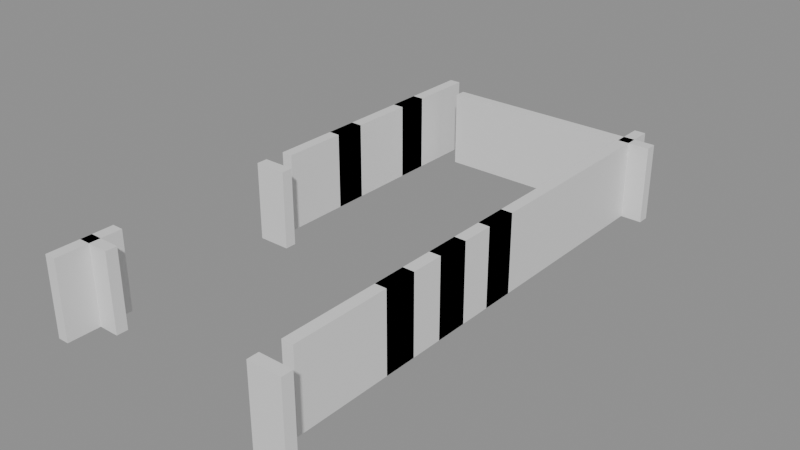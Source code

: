 # Source: building_lego.blend  (saved by Blender 5.0.119; exported with 4.5.12 LTS)
import bpy
from mathutils import Matrix  # noqa: F401  (used for matrix-valued properties, if any)

bpy.ops.wm.read_factory_settings(use_empty=True)
scene = bpy.context.scene
scene.name = 'Scene'

# ---- collections
col_01_paredes_externas = bpy.data.collections.new('01_Paredes_Externas'); scene.collection.children.link(col_01_paredes_externas)
col_02_paredes_internas = bpy.data.collections.new('02_Paredes_Internas'); scene.collection.children.link(col_02_paredes_internas)
col_03_pisos_escadas = bpy.data.collections.new('03_Pisos_Escadas'); scene.collection.children.link(col_03_pisos_escadas)

# ---- materials (node trees are filled in below, after node groups)
mat_mat_parede_externa = bpy.data.materials.new('Mat_Parede_Externa')
mat_mat_parede_interna = bpy.data.materials.new('Mat_Parede_Interna')
mat_mat_pisos = bpy.data.materials.new('Mat_Pisos')

# ---- material node trees
mat_mat_parede_externa.use_nodes = True; mat_mat_parede_externa.node_tree.nodes.clear()
_N = mat_mat_parede_externa.node_tree.nodes; _L = mat_mat_parede_externa.node_tree.links
n0 = _N.new('ShaderNodeBsdfPrincipled'); n0.name = 'BSDF - Pré-fundamentado'; n0.location = (-200, 100)
n1 = _N.new('ShaderNodeOutputMaterial'); n1.name = 'Saída de material'; n1.location = (200, 100)
_L.new(n0.outputs[0], n1.inputs[0])
n1.is_active_output = True
mat_mat_parede_interna.use_nodes = True; mat_mat_parede_interna.node_tree.nodes.clear()
_N = mat_mat_parede_interna.node_tree.nodes; _L = mat_mat_parede_interna.node_tree.links
n0 = _N.new('ShaderNodeBsdfPrincipled'); n0.name = 'BSDF - Pré-fundamentado'; n0.location = (-200, 100)
n1 = _N.new('ShaderNodeOutputMaterial'); n1.name = 'Saída de material'; n1.location = (200, 100)
_L.new(n0.outputs[0], n1.inputs[0])
n1.is_active_output = True
mat_mat_pisos.use_nodes = True; mat_mat_pisos.node_tree.nodes.clear()
_N = mat_mat_pisos.node_tree.nodes; _L = mat_mat_pisos.node_tree.links
n0 = _N.new('ShaderNodeBsdfPrincipled'); n0.name = 'BSDF - Pré-fundamentado'; n0.location = (-200, 100)
n1 = _N.new('ShaderNodeOutputMaterial'); n1.name = 'Saída de material'; n1.location = (200, 100)
_L.new(n0.outputs[0], n1.inputs[0])
n1.is_active_output = True

# ---- meshes
me_bloco_stone_post_4343_3383_z0 = bpy.data.meshes.new('Bloco_stone_post_4343_3383_z0')
me_bloco_stone_post_4343_3383_z0.from_pydata([(-0.5, -0.175, -1.2), (0.5, -0.175, -1.2), (0.5, 0.175, -1.2), (-0.5, 0.175, -1.2), (-0.5, -0.175, 1.2), (0.5, -0.175, 1.2), (0.5, 0.175, 1.2), (-0.5, 0.175, 1.2)], [], [(0, 1, 2, 3), (4, 7, 6, 5), (0, 4, 5, 1), (2, 6, 7, 3), (0, 3, 7, 4), (1, 5, 6, 2)])
me_bloco_stone_post_4343_3383_z0.materials.append(mat_mat_parede_externa)
me_bloco_stone_post_4343_3383_z0.update()
me_bloco_stone_wall_4337_3398_z0 = bpy.data.meshes.new('Bloco_stone_wall_4337_3398_z0')
me_bloco_stone_wall_4337_3398_z0.from_pydata([(-0.5, -0.175, -1.2), (0.5, -0.175, -1.2), (0.5, 0.175, -1.2), (-0.5, 0.175, -1.2), (-0.5, -0.175, 1.2), (0.5, -0.175, 1.2), (0.5, 0.175, 1.2), (-0.5, 0.175, 1.2)], [], [(0, 1, 2, 3), (4, 7, 6, 5), (0, 4, 5, 1), (2, 6, 7, 3), (0, 3, 7, 4), (1, 5, 6, 2)])
me_bloco_stone_wall_4337_3398_z0.materials.append(mat_mat_parede_externa)
me_bloco_stone_wall_4337_3398_z0.update()
me_bloco_stone_wall_4338_3398_z0 = bpy.data.meshes.new('Bloco_stone_wall_4338_3398_z0')
me_bloco_stone_wall_4338_3398_z0.from_pydata([(-0.5, -0.175, -1.2), (0.5, -0.175, -1.2), (0.5, 0.175, -1.2), (-0.5, 0.175, -1.2), (-0.5, -0.175, 1.2), (0.5, -0.175, 1.2), (0.5, 0.175, 1.2), (-0.5, 0.175, 1.2)], [], [(0, 1, 2, 3), (4, 7, 6, 5), (0, 4, 5, 1), (2, 6, 7, 3), (0, 3, 7, 4), (1, 5, 6, 2)])
me_bloco_stone_wall_4338_3398_z0.materials.append(mat_mat_parede_externa)
me_bloco_stone_wall_4338_3398_z0.update()
me_bloco_stone_wall_4339_3398_z0 = bpy.data.meshes.new('Bloco_stone_wall_4339_3398_z0')
me_bloco_stone_wall_4339_3398_z0.from_pydata([(-0.5, -0.175, -1.2), (0.5, -0.175, -1.2), (0.5, 0.175, -1.2), (-0.5, 0.175, -1.2), (-0.5, -0.175, 1.2), (0.5, -0.175, 1.2), (0.5, 0.175, 1.2), (-0.5, 0.175, 1.2)], [], [(0, 1, 2, 3), (4, 7, 6, 5), (0, 4, 5, 1), (2, 6, 7, 3), (0, 3, 7, 4), (1, 5, 6, 2)])
me_bloco_stone_wall_4339_3398_z0.materials.append(mat_mat_parede_externa)
me_bloco_stone_wall_4339_3398_z0.update()
me_bloco_stone_wall_4340_3398_z0 = bpy.data.meshes.new('Bloco_stone_wall_4340_3398_z0')
me_bloco_stone_wall_4340_3398_z0.from_pydata([(-0.5, -0.175, -1.2), (0.5, -0.175, -1.2), (0.5, 0.175, -1.2), (-0.5, 0.175, -1.2), (-0.5, -0.175, 1.2), (0.5, -0.175, 1.2), (0.5, 0.175, 1.2), (-0.5, 0.175, 1.2)], [], [(0, 1, 2, 3), (4, 7, 6, 5), (0, 4, 5, 1), (2, 6, 7, 3), (0, 3, 7, 4), (1, 5, 6, 2)])
me_bloco_stone_wall_4340_3398_z0.materials.append(mat_mat_parede_externa)
me_bloco_stone_wall_4340_3398_z0.update()
me_bloco_stone_wall_4341_3398_z0 = bpy.data.meshes.new('Bloco_stone_wall_4341_3398_z0')
me_bloco_stone_wall_4341_3398_z0.from_pydata([(-0.5, -0.175, -1.2), (0.5, -0.175, -1.2), (0.5, 0.175, -1.2), (-0.5, 0.175, -1.2), (-0.5, -0.175, 1.2), (0.5, -0.175, 1.2), (0.5, 0.175, 1.2), (-0.5, 0.175, 1.2)], [], [(0, 1, 2, 3), (4, 7, 6, 5), (0, 4, 5, 1), (2, 6, 7, 3), (0, 3, 7, 4), (1, 5, 6, 2)])
me_bloco_stone_wall_4341_3398_z0.materials.append(mat_mat_parede_externa)
me_bloco_stone_wall_4341_3398_z0.update()
me_bloco_stone_wall_4342_3398_z0 = bpy.data.meshes.new('Bloco_stone_wall_4342_3398_z0')
me_bloco_stone_wall_4342_3398_z0.from_pydata([(-0.5, -0.175, -1.2), (0.5, -0.175, -1.2), (0.5, 0.175, -1.2), (-0.5, 0.175, -1.2), (-0.5, -0.175, 1.2), (0.5, -0.175, 1.2), (0.5, 0.175, 1.2), (-0.5, 0.175, 1.2)], [], [(0, 1, 2, 3), (4, 7, 6, 5), (0, 4, 5, 1), (2, 6, 7, 3), (0, 3, 7, 4), (1, 5, 6, 2)])
me_bloco_stone_wall_4342_3398_z0.materials.append(mat_mat_parede_externa)
me_bloco_stone_wall_4342_3398_z0.update()
me_bloco_stone_wall_4343_3398_z0 = bpy.data.meshes.new('Bloco_stone_wall_4343_3398_z0')
me_bloco_stone_wall_4343_3398_z0.from_pydata([(-0.5, -0.175, -1.2), (0.5, -0.175, -1.2), (0.5, 0.175, -1.2), (-0.5, 0.175, -1.2), (-0.5, -0.175, 1.2), (0.5, -0.175, 1.2), (0.5, 0.175, 1.2), (-0.5, 0.175, 1.2)], [], [(0, 1, 2, 3), (4, 7, 6, 5), (0, 4, 5, 1), (2, 6, 7, 3), (0, 3, 7, 4), (1, 5, 6, 2)])
me_bloco_stone_wall_4343_3398_z0.materials.append(mat_mat_parede_externa)
me_bloco_stone_wall_4343_3398_z0.update()
me_bloco_stone_wall_4336_3383_z0 = bpy.data.meshes.new('Bloco_stone_wall_4336_3383_z0')
me_bloco_stone_wall_4336_3383_z0.from_pydata([(-0.175, -0.5, -1.2), (0.175, -0.5, -1.2), (0.175, 0.5, -1.2), (-0.175, 0.5, -1.2), (-0.175, -0.5, 1.2), (0.175, -0.5, 1.2), (0.175, 0.5, 1.2), (-0.175, 0.5, 1.2)], [], [(0, 1, 2, 3), (4, 7, 6, 5), (0, 4, 5, 1), (2, 6, 7, 3), (0, 3, 7, 4), (1, 5, 6, 2)])
me_bloco_stone_wall_4336_3383_z0.materials.append(mat_mat_parede_externa)
me_bloco_stone_wall_4336_3383_z0.update()
me_bloco_stone_wall_4336_3384_z0_001 = bpy.data.meshes.new('Bloco_stone_wall_4336_3384_z0.001')
me_bloco_stone_wall_4336_3384_z0_001.from_pydata([(-0.175, -0.5, -1.2), (0.175, -0.5, -1.2), (0.175, 0.5, -1.2), (-0.175, 0.5, -1.2), (-0.175, -0.5, 1.2), (0.175, -0.5, 1.2), (0.175, 0.5, 1.2), (-0.175, 0.5, 1.2)], [], [(0, 1, 2, 3), (4, 7, 6, 5), (0, 4, 5, 1), (2, 6, 7, 3), (0, 3, 7, 4), (1, 5, 6, 2)])
me_bloco_stone_wall_4336_3384_z0_001.materials.append(mat_mat_parede_externa)
me_bloco_stone_wall_4336_3384_z0_001.update()
me_bloco_stone_wall_4336_3391_z0 = bpy.data.meshes.new('Bloco_stone_wall_4336_3391_z0')
me_bloco_stone_wall_4336_3391_z0.from_pydata([(-0.175, -0.5, -1.2), (0.175, -0.5, -1.2), (0.175, 0.5, -1.2), (-0.175, 0.5, -1.2), (-0.175, -0.5, 1.2), (0.175, -0.5, 1.2), (0.175, 0.5, 1.2), (-0.175, 0.5, 1.2)], [], [(0, 1, 2, 3), (4, 7, 6, 5), (0, 4, 5, 1), (2, 6, 7, 3), (0, 3, 7, 4), (1, 5, 6, 2)])
me_bloco_stone_wall_4336_3391_z0.materials.append(mat_mat_parede_externa)
me_bloco_stone_wall_4336_3391_z0.update()
me_bloco_stone_wall_4336_3392_z0 = bpy.data.meshes.new('Bloco_stone_wall_4336_3392_z0')
me_bloco_stone_wall_4336_3392_z0.from_pydata([(-0.175, -0.5, -1.2), (0.175, -0.5, -1.2), (0.175, 0.5, -1.2), (-0.175, 0.5, -1.2), (-0.175, -0.5, 1.2), (0.175, -0.5, 1.2), (0.175, 0.5, 1.2), (-0.175, 0.5, 1.2)], [], [(0, 1, 2, 3), (4, 7, 6, 5), (0, 4, 5, 1), (2, 6, 7, 3), (0, 3, 7, 4), (1, 5, 6, 2)])
me_bloco_stone_wall_4336_3392_z0.materials.append(mat_mat_parede_externa)
me_bloco_stone_wall_4336_3392_z0.update()
me_bloco_stone_wall_4336_3393_z0 = bpy.data.meshes.new('Bloco_stone_wall_4336_3393_z0')
me_bloco_stone_wall_4336_3393_z0.from_pydata([(-0.175, -0.5, -1.2), (0.175, -0.5, -1.2), (0.175, 0.5, -1.2), (-0.175, 0.5, -1.2), (-0.175, -0.5, 1.2), (0.175, -0.5, 1.2), (0.175, 0.5, 1.2), (-0.175, 0.5, 1.2)], [], [(0, 1, 2, 3), (4, 7, 6, 5), (0, 4, 5, 1), (2, 6, 7, 3), (0, 3, 7, 4), (1, 5, 6, 2)])
me_bloco_stone_wall_4336_3393_z0.materials.append(mat_mat_parede_externa)
me_bloco_stone_wall_4336_3393_z0.update()
me_bloco_stone_arch_4336_3393_z0 = bpy.data.meshes.new('Bloco_stone_arch_4336_3393_z0')
me_bloco_stone_arch_4336_3393_z0.from_pydata([(-0.175, -0.5, -1.2), (0.175, -0.5, -1.2), (0.175, 0.5, -1.2), (-0.175, 0.5, -1.2), (-0.175, -0.5, 1.2), (0.175, -0.5, 1.2), (0.175, 0.5, 1.2), (-0.175, 0.5, 1.2)], [], [(0, 1, 2, 3), (4, 7, 6, 5), (0, 4, 5, 1), (2, 6, 7, 3), (0, 3, 7, 4), (1, 5, 6, 2)])
me_bloco_stone_arch_4336_3393_z0.materials.append(mat_mat_parede_externa)
me_bloco_stone_arch_4336_3393_z0.update()
me_bloco_stone_wall_4336_3394_z0 = bpy.data.meshes.new('Bloco_stone_wall_4336_3394_z0')
me_bloco_stone_wall_4336_3394_z0.from_pydata([(-0.175, -0.5, -1.2), (0.175, -0.5, -1.2), (0.175, 0.5, -1.2), (-0.175, 0.5, -1.2), (-0.175, -0.5, 1.2), (0.175, -0.5, 1.2), (0.175, 0.5, 1.2), (-0.175, 0.5, 1.2)], [], [(0, 1, 2, 3), (4, 7, 6, 5), (0, 4, 5, 1), (2, 6, 7, 3), (0, 3, 7, 4), (1, 5, 6, 2)])
me_bloco_stone_wall_4336_3394_z0.materials.append(mat_mat_parede_externa)
me_bloco_stone_wall_4336_3394_z0.update()
me_bloco_stone_wall_4336_3395_z0 = bpy.data.meshes.new('Bloco_stone_wall_4336_3395_z0')
me_bloco_stone_wall_4336_3395_z0.from_pydata([(-0.175, -0.5, -1.2), (0.175, -0.5, -1.2), (0.175, 0.5, -1.2), (-0.175, 0.5, -1.2), (-0.175, -0.5, 1.2), (0.175, -0.5, 1.2), (0.175, 0.5, 1.2), (-0.175, 0.5, 1.2)], [], [(0, 1, 2, 3), (4, 7, 6, 5), (0, 4, 5, 1), (2, 6, 7, 3), (0, 3, 7, 4), (1, 5, 6, 2)])
me_bloco_stone_wall_4336_3395_z0.materials.append(mat_mat_parede_externa)
me_bloco_stone_wall_4336_3395_z0.update()
me_bloco_stone_wall_4336_3396_z0 = bpy.data.meshes.new('Bloco_stone_wall_4336_3396_z0')
me_bloco_stone_wall_4336_3396_z0.from_pydata([(-0.175, -0.5, -1.2), (0.175, -0.5, -1.2), (0.175, 0.5, -1.2), (-0.175, 0.5, -1.2), (-0.175, -0.5, 1.2), (0.175, -0.5, 1.2), (0.175, 0.5, 1.2), (-0.175, 0.5, 1.2)], [], [(0, 1, 2, 3), (4, 7, 6, 5), (0, 4, 5, 1), (2, 6, 7, 3), (0, 3, 7, 4), (1, 5, 6, 2)])
me_bloco_stone_wall_4336_3396_z0.materials.append(mat_mat_parede_externa)
me_bloco_stone_wall_4336_3396_z0.update()
me_bloco_stone_arch_4336_3396_z0 = bpy.data.meshes.new('Bloco_stone_arch_4336_3396_z0')
me_bloco_stone_arch_4336_3396_z0.from_pydata([(-0.175, -0.5, -1.2), (0.175, -0.5, -1.2), (0.175, 0.5, -1.2), (-0.175, 0.5, -1.2), (-0.175, -0.5, 1.2), (0.175, -0.5, 1.2), (0.175, 0.5, 1.2), (-0.175, 0.5, 1.2)], [], [(0, 1, 2, 3), (4, 7, 6, 5), (0, 4, 5, 1), (2, 6, 7, 3), (0, 3, 7, 4), (1, 5, 6, 2)])
me_bloco_stone_arch_4336_3396_z0.materials.append(mat_mat_parede_externa)
me_bloco_stone_arch_4336_3396_z0.update()
me_bloco_stone_wall_4336_3397_z0 = bpy.data.meshes.new('Bloco_stone_wall_4336_3397_z0')
me_bloco_stone_wall_4336_3397_z0.from_pydata([(-0.175, -0.5, -1.2), (0.175, -0.5, -1.2), (0.175, 0.5, -1.2), (-0.175, 0.5, -1.2), (-0.175, -0.5, 1.2), (0.175, -0.5, 1.2), (0.175, 0.5, 1.2), (-0.175, 0.5, 1.2)], [], [(0, 1, 2, 3), (4, 7, 6, 5), (0, 4, 5, 1), (2, 6, 7, 3), (0, 3, 7, 4), (1, 5, 6, 2)])
me_bloco_stone_wall_4336_3397_z0.materials.append(mat_mat_parede_externa)
me_bloco_stone_wall_4336_3397_z0.update()
me_bloco_stone_wall_4336_3398_z0 = bpy.data.meshes.new('Bloco_stone_wall_4336_3398_z0')
me_bloco_stone_wall_4336_3398_z0.from_pydata([(-0.175, -0.5, -1.2), (0.175, -0.5, -1.2), (0.175, 0.5, -1.2), (-0.175, 0.5, -1.2), (-0.175, -0.5, 1.2), (0.175, -0.5, 1.2), (0.175, 0.5, 1.2), (-0.175, 0.5, 1.2)], [], [(0, 1, 2, 3), (4, 7, 6, 5), (0, 4, 5, 1), (2, 6, 7, 3), (0, 3, 7, 4), (1, 5, 6, 2)])
me_bloco_stone_wall_4336_3398_z0.materials.append(mat_mat_parede_externa)
me_bloco_stone_wall_4336_3398_z0.update()
me_bloco_stone_wall_4343_3384_z0 = bpy.data.meshes.new('Bloco_stone_wall_4343_3384_z0')
me_bloco_stone_wall_4343_3384_z0.from_pydata([(-0.175, -0.5, -1.2), (0.175, -0.5, -1.2), (0.175, 0.5, -1.2), (-0.175, 0.5, -1.2), (-0.175, -0.5, 1.2), (0.175, -0.5, 1.2), (0.175, 0.5, 1.2), (-0.175, 0.5, 1.2)], [], [(0, 1, 2, 3), (4, 7, 6, 5), (0, 4, 5, 1), (2, 6, 7, 3), (0, 3, 7, 4), (1, 5, 6, 2)])
me_bloco_stone_wall_4343_3384_z0.materials.append(mat_mat_parede_externa)
me_bloco_stone_wall_4343_3384_z0.update()
me_bloco_stone_wall_4343_3385_z0 = bpy.data.meshes.new('Bloco_stone_wall_4343_3385_z0')
me_bloco_stone_wall_4343_3385_z0.from_pydata([(-0.175, -0.5, -1.2), (0.175, -0.5, -1.2), (0.175, 0.5, -1.2), (-0.175, 0.5, -1.2), (-0.175, -0.5, 1.2), (0.175, -0.5, 1.2), (0.175, 0.5, 1.2), (-0.175, 0.5, 1.2)], [], [(0, 1, 2, 3), (4, 7, 6, 5), (0, 4, 5, 1), (2, 6, 7, 3), (0, 3, 7, 4), (1, 5, 6, 2)])
me_bloco_stone_wall_4343_3385_z0.materials.append(mat_mat_parede_externa)
me_bloco_stone_wall_4343_3385_z0.update()
me_bloco_stone_wall_4343_3386_z0 = bpy.data.meshes.new('Bloco_stone_wall_4343_3386_z0')
me_bloco_stone_wall_4343_3386_z0.from_pydata([(-0.175, -0.5, -1.2), (0.175, -0.5, -1.2), (0.175, 0.5, -1.2), (-0.175, 0.5, -1.2), (-0.175, -0.5, 1.2), (0.175, -0.5, 1.2), (0.175, 0.5, 1.2), (-0.175, 0.5, 1.2)], [], [(0, 1, 2, 3), (4, 7, 6, 5), (0, 4, 5, 1), (2, 6, 7, 3), (0, 3, 7, 4), (1, 5, 6, 2)])
me_bloco_stone_wall_4343_3386_z0.materials.append(mat_mat_parede_externa)
me_bloco_stone_wall_4343_3386_z0.update()
me_bloco_stone_wall_4343_3387_z0 = bpy.data.meshes.new('Bloco_stone_wall_4343_3387_z0')
me_bloco_stone_wall_4343_3387_z0.from_pydata([(-0.175, -0.5, -1.2), (0.175, -0.5, -1.2), (0.175, 0.5, -1.2), (-0.175, 0.5, -1.2), (-0.175, -0.5, 1.2), (0.175, -0.5, 1.2), (0.175, 0.5, 1.2), (-0.175, 0.5, 1.2)], [], [(0, 1, 2, 3), (4, 7, 6, 5), (0, 4, 5, 1), (2, 6, 7, 3), (0, 3, 7, 4), (1, 5, 6, 2)])
me_bloco_stone_wall_4343_3387_z0.materials.append(mat_mat_parede_externa)
me_bloco_stone_wall_4343_3387_z0.update()
me_bloco_stone_post_4343_3387_z0 = bpy.data.meshes.new('Bloco_stone_post_4343_3387_z0')
me_bloco_stone_post_4343_3387_z0.from_pydata([(-0.175, -0.5, -1.2), (0.175, -0.5, -1.2), (0.175, 0.5, -1.2), (-0.175, 0.5, -1.2), (-0.175, -0.5, 1.2), (0.175, -0.5, 1.2), (0.175, 0.5, 1.2), (-0.175, 0.5, 1.2)], [], [(0, 1, 2, 3), (4, 7, 6, 5), (0, 4, 5, 1), (2, 6, 7, 3), (0, 3, 7, 4), (1, 5, 6, 2)])
me_bloco_stone_post_4343_3387_z0.materials.append(mat_mat_parede_externa)
me_bloco_stone_post_4343_3387_z0.update()
me_bloco_stone_wall_4343_3388_z0 = bpy.data.meshes.new('Bloco_stone_wall_4343_3388_z0')
me_bloco_stone_wall_4343_3388_z0.from_pydata([(-0.175, -0.5, -1.2), (0.175, -0.5, -1.2), (0.175, 0.5, -1.2), (-0.175, 0.5, -1.2), (-0.175, -0.5, 1.2), (0.175, -0.5, 1.2), (0.175, 0.5, 1.2), (-0.175, 0.5, 1.2)], [], [(0, 1, 2, 3), (4, 7, 6, 5), (0, 4, 5, 1), (2, 6, 7, 3), (0, 3, 7, 4), (1, 5, 6, 2)])
me_bloco_stone_wall_4343_3388_z0.materials.append(mat_mat_parede_externa)
me_bloco_stone_wall_4343_3388_z0.update()
me_bloco_stone_wall_4343_3389_z0 = bpy.data.meshes.new('Bloco_stone_wall_4343_3389_z0')
me_bloco_stone_wall_4343_3389_z0.from_pydata([(-0.175, -0.5, -1.2), (0.175, -0.5, -1.2), (0.175, 0.5, -1.2), (-0.175, 0.5, -1.2), (-0.175, -0.5, 1.2), (0.175, -0.5, 1.2), (0.175, 0.5, 1.2), (-0.175, 0.5, 1.2)], [], [(0, 1, 2, 3), (4, 7, 6, 5), (0, 4, 5, 1), (2, 6, 7, 3), (0, 3, 7, 4), (1, 5, 6, 2)])
me_bloco_stone_wall_4343_3389_z0.materials.append(mat_mat_parede_externa)
me_bloco_stone_wall_4343_3389_z0.update()
me_bloco_stone_post_4343_3389_z0 = bpy.data.meshes.new('Bloco_stone_post_4343_3389_z0')
me_bloco_stone_post_4343_3389_z0.from_pydata([(-0.175, -0.5, -1.2), (0.175, -0.5, -1.2), (0.175, 0.5, -1.2), (-0.175, 0.5, -1.2), (-0.175, -0.5, 1.2), (0.175, -0.5, 1.2), (0.175, 0.5, 1.2), (-0.175, 0.5, 1.2)], [], [(0, 1, 2, 3), (4, 7, 6, 5), (0, 4, 5, 1), (2, 6, 7, 3), (0, 3, 7, 4), (1, 5, 6, 2)])
me_bloco_stone_post_4343_3389_z0.materials.append(mat_mat_parede_externa)
me_bloco_stone_post_4343_3389_z0.update()
me_bloco_stone_wall_4343_3390_z0 = bpy.data.meshes.new('Bloco_stone_wall_4343_3390_z0')
me_bloco_stone_wall_4343_3390_z0.from_pydata([(-0.175, -0.5, -1.2), (0.175, -0.5, -1.2), (0.175, 0.5, -1.2), (-0.175, 0.5, -1.2), (-0.175, -0.5, 1.2), (0.175, -0.5, 1.2), (0.175, 0.5, 1.2), (-0.175, 0.5, 1.2)], [], [(0, 1, 2, 3), (4, 7, 6, 5), (0, 4, 5, 1), (2, 6, 7, 3), (0, 3, 7, 4), (1, 5, 6, 2)])
me_bloco_stone_wall_4343_3390_z0.materials.append(mat_mat_parede_externa)
me_bloco_stone_wall_4343_3390_z0.update()
me_bloco_stone_wall_4343_3391_z0 = bpy.data.meshes.new('Bloco_stone_wall_4343_3391_z0')
me_bloco_stone_wall_4343_3391_z0.from_pydata([(-0.175, -0.5, -1.2), (0.175, -0.5, -1.2), (0.175, 0.5, -1.2), (-0.175, 0.5, -1.2), (-0.175, -0.5, 1.2), (0.175, -0.5, 1.2), (0.175, 0.5, 1.2), (-0.175, 0.5, 1.2)], [], [(0, 1, 2, 3), (4, 7, 6, 5), (0, 4, 5, 1), (2, 6, 7, 3), (0, 3, 7, 4), (1, 5, 6, 2)])
me_bloco_stone_wall_4343_3391_z0.materials.append(mat_mat_parede_externa)
me_bloco_stone_wall_4343_3391_z0.update()
me_bloco_stone_post_4343_3391_z0 = bpy.data.meshes.new('Bloco_stone_post_4343_3391_z0')
me_bloco_stone_post_4343_3391_z0.from_pydata([(-0.175, -0.5, -1.2), (0.175, -0.5, -1.2), (0.175, 0.5, -1.2), (-0.175, 0.5, -1.2), (-0.175, -0.5, 1.2), (0.175, -0.5, 1.2), (0.175, 0.5, 1.2), (-0.175, 0.5, 1.2)], [], [(0, 1, 2, 3), (4, 7, 6, 5), (0, 4, 5, 1), (2, 6, 7, 3), (0, 3, 7, 4), (1, 5, 6, 2)])
me_bloco_stone_post_4343_3391_z0.materials.append(mat_mat_parede_externa)
me_bloco_stone_post_4343_3391_z0.update()
me_bloco_stone_wall_4343_3392_z0 = bpy.data.meshes.new('Bloco_stone_wall_4343_3392_z0')
me_bloco_stone_wall_4343_3392_z0.from_pydata([(-0.175, -0.5, -1.2), (0.175, -0.5, -1.2), (0.175, 0.5, -1.2), (-0.175, 0.5, -1.2), (-0.175, -0.5, 1.2), (0.175, -0.5, 1.2), (0.175, 0.5, 1.2), (-0.175, 0.5, 1.2)], [], [(0, 1, 2, 3), (4, 7, 6, 5), (0, 4, 5, 1), (2, 6, 7, 3), (0, 3, 7, 4), (1, 5, 6, 2)])
me_bloco_stone_wall_4343_3392_z0.materials.append(mat_mat_parede_externa)
me_bloco_stone_wall_4343_3392_z0.update()
me_bloco_stone_wall_4343_3393_z0 = bpy.data.meshes.new('Bloco_stone_wall_4343_3393_z0')
me_bloco_stone_wall_4343_3393_z0.from_pydata([(-0.175, -0.5, -1.2), (0.175, -0.5, -1.2), (0.175, 0.5, -1.2), (-0.175, 0.5, -1.2), (-0.175, -0.5, 1.2), (0.175, -0.5, 1.2), (0.175, 0.5, 1.2), (-0.175, 0.5, 1.2)], [], [(0, 1, 2, 3), (4, 7, 6, 5), (0, 4, 5, 1), (2, 6, 7, 3), (0, 3, 7, 4), (1, 5, 6, 2)])
me_bloco_stone_wall_4343_3393_z0.materials.append(mat_mat_parede_externa)
me_bloco_stone_wall_4343_3393_z0.update()
me_bloco_stone_wall_4343_3394_z0 = bpy.data.meshes.new('Bloco_stone_wall_4343_3394_z0')
me_bloco_stone_wall_4343_3394_z0.from_pydata([(-0.175, -0.5, -1.2), (0.175, -0.5, -1.2), (0.175, 0.5, -1.2), (-0.175, 0.5, -1.2), (-0.175, -0.5, 1.2), (0.175, -0.5, 1.2), (0.175, 0.5, 1.2), (-0.175, 0.5, 1.2)], [], [(0, 1, 2, 3), (4, 7, 6, 5), (0, 4, 5, 1), (2, 6, 7, 3), (0, 3, 7, 4), (1, 5, 6, 2)])
me_bloco_stone_wall_4343_3394_z0.materials.append(mat_mat_parede_externa)
me_bloco_stone_wall_4343_3394_z0.update()
me_bloco_stone_wall_4343_3395_z0 = bpy.data.meshes.new('Bloco_stone_wall_4343_3395_z0')
me_bloco_stone_wall_4343_3395_z0.from_pydata([(-0.175, -0.5, -1.2), (0.175, -0.5, -1.2), (0.175, 0.5, -1.2), (-0.175, 0.5, -1.2), (-0.175, -0.5, 1.2), (0.175, -0.5, 1.2), (0.175, 0.5, 1.2), (-0.175, 0.5, 1.2)], [], [(0, 1, 2, 3), (4, 7, 6, 5), (0, 4, 5, 1), (2, 6, 7, 3), (0, 3, 7, 4), (1, 5, 6, 2)])
me_bloco_stone_wall_4343_3395_z0.materials.append(mat_mat_parede_externa)
me_bloco_stone_wall_4343_3395_z0.update()
me_bloco_stone_wall_4343_3396_z0 = bpy.data.meshes.new('Bloco_stone_wall_4343_3396_z0')
me_bloco_stone_wall_4343_3396_z0.from_pydata([(-0.175, -0.5, -1.2), (0.175, -0.5, -1.2), (0.175, 0.5, -1.2), (-0.175, 0.5, -1.2), (-0.175, -0.5, 1.2), (0.175, -0.5, 1.2), (0.175, 0.5, 1.2), (-0.175, 0.5, 1.2)], [], [(0, 1, 2, 3), (4, 7, 6, 5), (0, 4, 5, 1), (2, 6, 7, 3), (0, 3, 7, 4), (1, 5, 6, 2)])
me_bloco_stone_wall_4343_3396_z0.materials.append(mat_mat_parede_externa)
me_bloco_stone_wall_4343_3396_z0.update()
me_bloco_stone_wall_4343_3397_z0 = bpy.data.meshes.new('Bloco_stone_wall_4343_3397_z0')
me_bloco_stone_wall_4343_3397_z0.from_pydata([(-0.175, -0.5, -1.2), (0.175, -0.5, -1.2), (0.175, 0.5, -1.2), (-0.175, 0.5, -1.2), (-0.175, -0.5, 1.2), (0.175, -0.5, 1.2), (0.175, 0.5, 1.2), (-0.175, 0.5, 1.2)], [], [(0, 1, 2, 3), (4, 7, 6, 5), (0, 4, 5, 1), (2, 6, 7, 3), (0, 3, 7, 4), (1, 5, 6, 2)])
me_bloco_stone_wall_4343_3397_z0.materials.append(mat_mat_parede_externa)
me_bloco_stone_wall_4343_3397_z0.update()
me_bloco_stone_wall_4343_3398_z0_001 = bpy.data.meshes.new('Bloco_stone_wall_4343_3398_z0.001')
me_bloco_stone_wall_4343_3398_z0_001.from_pydata([(-0.175, -0.5, -1.2), (0.175, -0.5, -1.2), (0.175, 0.5, -1.2), (-0.175, 0.5, -1.2), (-0.175, -0.5, 1.2), (0.175, -0.5, 1.2), (0.175, 0.5, 1.2), (-0.175, 0.5, 1.2)], [], [(0, 1, 2, 3), (4, 7, 6, 5), (0, 4, 5, 1), (2, 6, 7, 3), (0, 3, 7, 4), (1, 5, 6, 2)])
me_bloco_stone_wall_4343_3398_z0_001.materials.append(mat_mat_parede_externa)
me_bloco_stone_wall_4343_3398_z0_001.update()
me_bloco_stone_wall_4336_3384_z0 = bpy.data.meshes.new('Bloco_stone_wall_4336_3384_z0')
me_bloco_stone_wall_4336_3384_z0.from_pydata([(-0.5, -0.175, -1.2), (0.5, -0.175, -1.2), (0.5, 0.175, -1.2), (-0.5, 0.175, -1.2), (-0.5, -0.175, 1.2), (0.5, -0.175, 1.2), (0.5, 0.175, 1.2), (-0.5, 0.175, 1.2)], [], [(0, 1, 2, 3), (4, 7, 6, 5), (0, 4, 5, 1), (2, 6, 7, 3), (0, 3, 7, 4), (1, 5, 6, 2)])
me_bloco_stone_wall_4336_3384_z0.materials.append(mat_mat_parede_interna)
me_bloco_stone_wall_4336_3384_z0.update()
me_bloco_stone_wall_4336_3390_z0 = bpy.data.meshes.new('Bloco_stone_wall_4336_3390_z0')
me_bloco_stone_wall_4336_3390_z0.from_pydata([(-0.5, -0.175, -1.2), (0.5, -0.175, -1.2), (0.5, 0.175, -1.2), (-0.5, 0.175, -1.2), (-0.5, -0.175, 1.2), (0.5, -0.175, 1.2), (0.5, 0.175, 1.2), (-0.5, 0.175, 1.2)], [], [(0, 1, 2, 3), (4, 7, 6, 5), (0, 4, 5, 1), (2, 6, 7, 3), (0, 3, 7, 4), (1, 5, 6, 2)])
me_bloco_stone_wall_4336_3390_z0.materials.append(mat_mat_parede_interna)
me_bloco_stone_wall_4336_3390_z0.update()
me_piso_stone_4337_3399_z0 = bpy.data.meshes.new('Piso_stone_4337_3399_z0')
me_piso_stone_4337_3399_z0.from_pydata([(-0.5, -0.5, -0.05), (0.5, -0.5, -0.05), (0.5, 0.5, -0.05), (-0.5, 0.5, -0.05), (-0.5, -0.5, 0.05), (0.5, -0.5, 0.05), (0.5, 0.5, 0.05), (-0.5, 0.5, 0.05)], [], [(0, 1, 2, 3), (4, 7, 6, 5), (0, 4, 5, 1), (2, 6, 7, 3), (0, 3, 7, 4), (1, 5, 6, 2)])
me_piso_stone_4337_3399_z0.materials.append(mat_mat_pisos)
me_piso_stone_4337_3399_z0.update()

# ---- objects
ob_parede_externa_norte_y3383_x4343_4343 = bpy.data.objects.new('Parede_Externa_Norte_Y3383_X4343_4343', None)
ob_bloco_stone_post_4343_3383_z0 = bpy.data.objects.new('Bloco_stone_post_4343_3383_z0', me_bloco_stone_post_4343_3383_z0)
ob_parede_externa_sul_y3398_x4337_4343 = bpy.data.objects.new('Parede_Externa_Sul_Y3398_X4337_4343', None)
ob_bloco_stone_wall_4337_3398_z0 = bpy.data.objects.new('Bloco_stone_wall_4337_3398_z0', me_bloco_stone_wall_4337_3398_z0)
ob_bloco_stone_wall_4338_3398_z0 = bpy.data.objects.new('Bloco_stone_wall_4338_3398_z0', me_bloco_stone_wall_4338_3398_z0)
ob_bloco_stone_wall_4339_3398_z0 = bpy.data.objects.new('Bloco_stone_wall_4339_3398_z0', me_bloco_stone_wall_4339_3398_z0)
ob_bloco_stone_wall_4340_3398_z0 = bpy.data.objects.new('Bloco_stone_wall_4340_3398_z0', me_bloco_stone_wall_4340_3398_z0)
ob_bloco_stone_wall_4341_3398_z0 = bpy.data.objects.new('Bloco_stone_wall_4341_3398_z0', me_bloco_stone_wall_4341_3398_z0)
ob_bloco_stone_wall_4342_3398_z0 = bpy.data.objects.new('Bloco_stone_wall_4342_3398_z0', me_bloco_stone_wall_4342_3398_z0)
ob_bloco_stone_wall_4343_3398_z0 = bpy.data.objects.new('Bloco_stone_wall_4343_3398_z0', me_bloco_stone_wall_4343_3398_z0)
ob_parede_externa_oeste_x4336_y3383_3384 = bpy.data.objects.new('Parede_Externa_Oeste_X4336_Y3383_3384', None)
ob_bloco_stone_wall_4336_3383_z0 = bpy.data.objects.new('Bloco_stone_wall_4336_3383_z0', me_bloco_stone_wall_4336_3383_z0)
ob_bloco_stone_wall_4336_3384_z0_001 = bpy.data.objects.new('Bloco_stone_wall_4336_3384_z0.001', me_bloco_stone_wall_4336_3384_z0_001)
ob_parede_externa_oeste_x4336_y3391_3398 = bpy.data.objects.new('Parede_Externa_Oeste_X4336_Y3391_3398', None)
ob_bloco_stone_wall_4336_3391_z0 = bpy.data.objects.new('Bloco_stone_wall_4336_3391_z0', me_bloco_stone_wall_4336_3391_z0)
ob_bloco_stone_wall_4336_3392_z0 = bpy.data.objects.new('Bloco_stone_wall_4336_3392_z0', me_bloco_stone_wall_4336_3392_z0)
ob_bloco_stone_wall_4336_3393_z0 = bpy.data.objects.new('Bloco_stone_wall_4336_3393_z0', me_bloco_stone_wall_4336_3393_z0)
ob_bloco_stone_arch_4336_3393_z0 = bpy.data.objects.new('Bloco_stone_arch_4336_3393_z0', me_bloco_stone_arch_4336_3393_z0)
ob_bloco_stone_wall_4336_3394_z0 = bpy.data.objects.new('Bloco_stone_wall_4336_3394_z0', me_bloco_stone_wall_4336_3394_z0)
ob_bloco_stone_wall_4336_3395_z0 = bpy.data.objects.new('Bloco_stone_wall_4336_3395_z0', me_bloco_stone_wall_4336_3395_z0)
ob_bloco_stone_wall_4336_3396_z0 = bpy.data.objects.new('Bloco_stone_wall_4336_3396_z0', me_bloco_stone_wall_4336_3396_z0)
ob_bloco_stone_arch_4336_3396_z0 = bpy.data.objects.new('Bloco_stone_arch_4336_3396_z0', me_bloco_stone_arch_4336_3396_z0)
ob_bloco_stone_wall_4336_3397_z0 = bpy.data.objects.new('Bloco_stone_wall_4336_3397_z0', me_bloco_stone_wall_4336_3397_z0)
ob_bloco_stone_wall_4336_3398_z0 = bpy.data.objects.new('Bloco_stone_wall_4336_3398_z0', me_bloco_stone_wall_4336_3398_z0)
ob_parede_externa_leste_x4343_y3384_3398 = bpy.data.objects.new('Parede_Externa_Leste_X4343_Y3384_3398', None)
ob_bloco_stone_wall_4343_3384_z0 = bpy.data.objects.new('Bloco_stone_wall_4343_3384_z0', me_bloco_stone_wall_4343_3384_z0)
ob_bloco_stone_wall_4343_3385_z0 = bpy.data.objects.new('Bloco_stone_wall_4343_3385_z0', me_bloco_stone_wall_4343_3385_z0)
ob_bloco_stone_wall_4343_3386_z0 = bpy.data.objects.new('Bloco_stone_wall_4343_3386_z0', me_bloco_stone_wall_4343_3386_z0)
ob_bloco_stone_wall_4343_3387_z0 = bpy.data.objects.new('Bloco_stone_wall_4343_3387_z0', me_bloco_stone_wall_4343_3387_z0)
ob_bloco_stone_post_4343_3387_z0 = bpy.data.objects.new('Bloco_stone_post_4343_3387_z0', me_bloco_stone_post_4343_3387_z0)
ob_bloco_stone_wall_4343_3388_z0 = bpy.data.objects.new('Bloco_stone_wall_4343_3388_z0', me_bloco_stone_wall_4343_3388_z0)
ob_bloco_stone_wall_4343_3389_z0 = bpy.data.objects.new('Bloco_stone_wall_4343_3389_z0', me_bloco_stone_wall_4343_3389_z0)
ob_bloco_stone_post_4343_3389_z0 = bpy.data.objects.new('Bloco_stone_post_4343_3389_z0', me_bloco_stone_post_4343_3389_z0)
ob_bloco_stone_wall_4343_3390_z0 = bpy.data.objects.new('Bloco_stone_wall_4343_3390_z0', me_bloco_stone_wall_4343_3390_z0)
ob_bloco_stone_wall_4343_3391_z0 = bpy.data.objects.new('Bloco_stone_wall_4343_3391_z0', me_bloco_stone_wall_4343_3391_z0)
ob_bloco_stone_post_4343_3391_z0 = bpy.data.objects.new('Bloco_stone_post_4343_3391_z0', me_bloco_stone_post_4343_3391_z0)
ob_bloco_stone_wall_4343_3392_z0 = bpy.data.objects.new('Bloco_stone_wall_4343_3392_z0', me_bloco_stone_wall_4343_3392_z0)
ob_bloco_stone_wall_4343_3393_z0 = bpy.data.objects.new('Bloco_stone_wall_4343_3393_z0', me_bloco_stone_wall_4343_3393_z0)
ob_bloco_stone_wall_4343_3394_z0 = bpy.data.objects.new('Bloco_stone_wall_4343_3394_z0', me_bloco_stone_wall_4343_3394_z0)
ob_bloco_stone_wall_4343_3395_z0 = bpy.data.objects.new('Bloco_stone_wall_4343_3395_z0', me_bloco_stone_wall_4343_3395_z0)
ob_bloco_stone_wall_4343_3396_z0 = bpy.data.objects.new('Bloco_stone_wall_4343_3396_z0', me_bloco_stone_wall_4343_3396_z0)
ob_bloco_stone_wall_4343_3397_z0 = bpy.data.objects.new('Bloco_stone_wall_4343_3397_z0', me_bloco_stone_wall_4343_3397_z0)
ob_bloco_stone_wall_4343_3398_z0_001 = bpy.data.objects.new('Bloco_stone_wall_4343_3398_z0.001', me_bloco_stone_wall_4343_3398_z0_001)
ob_parede_interna_ew_02_y3384_x4336_4336 = bpy.data.objects.new('Parede_Interna_EW_02_Y3384_X4336_4336', None)
ob_bloco_stone_wall_4336_3384_z0 = bpy.data.objects.new('Bloco_stone_wall_4336_3384_z0', me_bloco_stone_wall_4336_3384_z0)
ob_parede_interna_ew_03_y3390_x4336_4336 = bpy.data.objects.new('Parede_Interna_EW_03_Y3390_X4336_4336', None)
ob_bloco_stone_wall_4336_3390_z0 = bpy.data.objects.new('Bloco_stone_wall_4336_3390_z0', me_bloco_stone_wall_4336_3390_z0)
ob_pisos_lajes = bpy.data.objects.new('Pisos_Lajes', None)
ob_piso_stone_4337_3399_z0 = bpy.data.objects.new('Piso_stone_4337_3399_z0', me_piso_stone_4337_3399_z0)

# ---- transforms, parenting, visibility, modifiers, constraints
ob_parede_externa_norte_y3383_x4343_4343.location = (3.5, -8.0, 0.0)
ob_parede_externa_norte_y3383_x4343_4343.empty_display_type = 'CUBE'
ob_bloco_stone_post_4343_3383_z0.parent = ob_parede_externa_norte_y3383_x4343_4343
ob_bloco_stone_post_4343_3383_z0.matrix_parent_inverse = Matrix(((1.0, -0.0, 0.0, -3.5), (-0.0, 1.0, -0.0, 8.0), (0.0, -0.0, 1.0, -0.0), (-0.0, 0.0, -0.0, 1.0)))
ob_bloco_stone_post_4343_3383_z0.location = (3.5, -8.325, 1.2)
ob_parede_externa_sul_y3398_x4337_4343.location = (0.5, 7.0, 0.0)
ob_parede_externa_sul_y3398_x4337_4343.empty_display_type = 'CUBE'
ob_bloco_stone_wall_4337_3398_z0.parent = ob_parede_externa_sul_y3398_x4337_4343
ob_bloco_stone_wall_4337_3398_z0.matrix_parent_inverse = Matrix(((1.0, -0.0, 0.0, -0.5), (-0.0, 1.0, -0.0, -7.0), (0.0, -0.0, 1.0, -0.0), (-0.0, 0.0, -0.0, 1.0)))
ob_bloco_stone_wall_4337_3398_z0.location = (-2.5, 6.675, 1.2)
ob_bloco_stone_wall_4338_3398_z0.parent = ob_parede_externa_sul_y3398_x4337_4343
ob_bloco_stone_wall_4338_3398_z0.matrix_parent_inverse = Matrix(((1.0, -0.0, 0.0, -0.5), (-0.0, 1.0, -0.0, -7.0), (0.0, -0.0, 1.0, -0.0), (-0.0, 0.0, -0.0, 1.0)))
ob_bloco_stone_wall_4338_3398_z0.location = (-1.5, 6.675, 1.2)
ob_bloco_stone_wall_4339_3398_z0.parent = ob_parede_externa_sul_y3398_x4337_4343
ob_bloco_stone_wall_4339_3398_z0.matrix_parent_inverse = Matrix(((1.0, -0.0, 0.0, -0.5), (-0.0, 1.0, -0.0, -7.0), (0.0, -0.0, 1.0, -0.0), (-0.0, 0.0, -0.0, 1.0)))
ob_bloco_stone_wall_4339_3398_z0.location = (-0.5, 6.675, 1.2)
ob_bloco_stone_wall_4340_3398_z0.parent = ob_parede_externa_sul_y3398_x4337_4343
ob_bloco_stone_wall_4340_3398_z0.matrix_parent_inverse = Matrix(((1.0, -0.0, 0.0, -0.5), (-0.0, 1.0, -0.0, -7.0), (0.0, -0.0, 1.0, -0.0), (-0.0, 0.0, -0.0, 1.0)))
ob_bloco_stone_wall_4340_3398_z0.location = (0.5, 6.675, 1.2)
ob_bloco_stone_wall_4341_3398_z0.parent = ob_parede_externa_sul_y3398_x4337_4343
ob_bloco_stone_wall_4341_3398_z0.matrix_parent_inverse = Matrix(((1.0, -0.0, 0.0, -0.5), (-0.0, 1.0, -0.0, -7.0), (0.0, -0.0, 1.0, -0.0), (-0.0, 0.0, -0.0, 1.0)))
ob_bloco_stone_wall_4341_3398_z0.location = (1.5, 6.675, 1.2)
ob_bloco_stone_wall_4342_3398_z0.parent = ob_parede_externa_sul_y3398_x4337_4343
ob_bloco_stone_wall_4342_3398_z0.matrix_parent_inverse = Matrix(((1.0, -0.0, 0.0, -0.5), (-0.0, 1.0, -0.0, -7.0), (0.0, -0.0, 1.0, -0.0), (-0.0, 0.0, -0.0, 1.0)))
ob_bloco_stone_wall_4342_3398_z0.location = (2.5, 6.675, 1.2)
ob_bloco_stone_wall_4343_3398_z0.parent = ob_parede_externa_sul_y3398_x4337_4343
ob_bloco_stone_wall_4343_3398_z0.matrix_parent_inverse = Matrix(((1.0, -0.0, 0.0, -0.5), (-0.0, 1.0, -0.0, -7.0), (0.0, -0.0, 1.0, -0.0), (-0.0, 0.0, -0.0, 1.0)))
ob_bloco_stone_wall_4343_3398_z0.location = (3.5, 6.675, 1.2)
ob_parede_externa_oeste_x4336_y3383_3384.location = (-3.5, -7.5, 0.0)
ob_parede_externa_oeste_x4336_y3383_3384.empty_display_type = 'CUBE'
ob_bloco_stone_wall_4336_3383_z0.parent = ob_parede_externa_oeste_x4336_y3383_3384
ob_bloco_stone_wall_4336_3383_z0.matrix_parent_inverse = Matrix(((1.0, -0.0, 0.0, 3.5), (-0.0, 1.0, -0.0, 7.5), (0.0, -0.0, 1.0, -0.0), (-0.0, 0.0, -0.0, 1.0)))
ob_bloco_stone_wall_4336_3383_z0.location = (-3.825, -8.0, 1.2)
ob_bloco_stone_wall_4336_3384_z0_001.parent = ob_parede_externa_oeste_x4336_y3383_3384
ob_bloco_stone_wall_4336_3384_z0_001.matrix_parent_inverse = Matrix(((1.0, -0.0, 0.0, 3.5), (-0.0, 1.0, -0.0, 7.5), (0.0, -0.0, 1.0, -0.0), (-0.0, 0.0, -0.0, 1.0)))
ob_bloco_stone_wall_4336_3384_z0_001.location = (-3.825, -7.0, 1.2)
ob_parede_externa_oeste_x4336_y3391_3398.location = (-3.5, 3.5, 0.0)
ob_parede_externa_oeste_x4336_y3391_3398.empty_display_type = 'CUBE'
ob_bloco_stone_wall_4336_3391_z0.parent = ob_parede_externa_oeste_x4336_y3391_3398
ob_bloco_stone_wall_4336_3391_z0.matrix_parent_inverse = Matrix(((1.0, -0.0, 0.0, 3.5), (-0.0, 1.0, -0.0, -3.5), (0.0, -0.0, 1.0, -0.0), (-0.0, 0.0, -0.0, 1.0)))
ob_bloco_stone_wall_4336_3391_z0.location = (-3.825, 0.0, 1.2)
ob_bloco_stone_wall_4336_3392_z0.parent = ob_parede_externa_oeste_x4336_y3391_3398
ob_bloco_stone_wall_4336_3392_z0.matrix_parent_inverse = Matrix(((1.0, -0.0, 0.0, 3.5), (-0.0, 1.0, -0.0, -3.5), (0.0, -0.0, 1.0, -0.0), (-0.0, 0.0, -0.0, 1.0)))
ob_bloco_stone_wall_4336_3392_z0.location = (-3.825, 1.0, 1.2)
ob_bloco_stone_wall_4336_3393_z0.parent = ob_parede_externa_oeste_x4336_y3391_3398
ob_bloco_stone_wall_4336_3393_z0.matrix_parent_inverse = Matrix(((1.0, -0.0, 0.0, 3.5), (-0.0, 1.0, -0.0, -3.5), (0.0, -0.0, 1.0, -0.0), (-0.0, 0.0, -0.0, 1.0)))
ob_bloco_stone_wall_4336_3393_z0.location = (-3.825, 2.0, 1.2)
ob_bloco_stone_arch_4336_3393_z0.parent = ob_parede_externa_oeste_x4336_y3391_3398
ob_bloco_stone_arch_4336_3393_z0.matrix_parent_inverse = Matrix(((1.0, -0.0, 0.0, 3.5), (-0.0, 1.0, -0.0, -3.5), (0.0, -0.0, 1.0, -0.0), (-0.0, 0.0, -0.0, 1.0)))
ob_bloco_stone_arch_4336_3393_z0.location = (-3.825, 2.0, 1.2)
ob_bloco_stone_wall_4336_3394_z0.parent = ob_parede_externa_oeste_x4336_y3391_3398
ob_bloco_stone_wall_4336_3394_z0.matrix_parent_inverse = Matrix(((1.0, -0.0, 0.0, 3.5), (-0.0, 1.0, -0.0, -3.5), (0.0, -0.0, 1.0, -0.0), (-0.0, 0.0, -0.0, 1.0)))
ob_bloco_stone_wall_4336_3394_z0.location = (-3.825, 3.0, 1.2)
ob_bloco_stone_wall_4336_3395_z0.parent = ob_parede_externa_oeste_x4336_y3391_3398
ob_bloco_stone_wall_4336_3395_z0.matrix_parent_inverse = Matrix(((1.0, -0.0, 0.0, 3.5), (-0.0, 1.0, -0.0, -3.5), (0.0, -0.0, 1.0, -0.0), (-0.0, 0.0, -0.0, 1.0)))
ob_bloco_stone_wall_4336_3395_z0.location = (-3.825, 4.0, 1.2)
ob_bloco_stone_wall_4336_3396_z0.parent = ob_parede_externa_oeste_x4336_y3391_3398
ob_bloco_stone_wall_4336_3396_z0.matrix_parent_inverse = Matrix(((1.0, -0.0, 0.0, 3.5), (-0.0, 1.0, -0.0, -3.5), (0.0, -0.0, 1.0, -0.0), (-0.0, 0.0, -0.0, 1.0)))
ob_bloco_stone_wall_4336_3396_z0.location = (-3.825, 5.0, 1.2)
ob_bloco_stone_arch_4336_3396_z0.parent = ob_parede_externa_oeste_x4336_y3391_3398
ob_bloco_stone_arch_4336_3396_z0.matrix_parent_inverse = Matrix(((1.0, -0.0, 0.0, 3.5), (-0.0, 1.0, -0.0, -3.5), (0.0, -0.0, 1.0, -0.0), (-0.0, 0.0, -0.0, 1.0)))
ob_bloco_stone_arch_4336_3396_z0.location = (-3.825, 5.0, 1.2)
ob_bloco_stone_wall_4336_3397_z0.parent = ob_parede_externa_oeste_x4336_y3391_3398
ob_bloco_stone_wall_4336_3397_z0.matrix_parent_inverse = Matrix(((1.0, -0.0, 0.0, 3.5), (-0.0, 1.0, -0.0, -3.5), (0.0, -0.0, 1.0, -0.0), (-0.0, 0.0, -0.0, 1.0)))
ob_bloco_stone_wall_4336_3397_z0.location = (-3.825, 6.0, 1.2)
ob_bloco_stone_wall_4336_3398_z0.parent = ob_parede_externa_oeste_x4336_y3391_3398
ob_bloco_stone_wall_4336_3398_z0.matrix_parent_inverse = Matrix(((1.0, -0.0, 0.0, 3.5), (-0.0, 1.0, -0.0, -3.5), (0.0, -0.0, 1.0, -0.0), (-0.0, 0.0, -0.0, 1.0)))
ob_bloco_stone_wall_4336_3398_z0.location = (-3.825, 7.0, 1.2)
ob_parede_externa_leste_x4343_y3384_3398.location = (3.5, 0.0, 0.0)
ob_parede_externa_leste_x4343_y3384_3398.empty_display_type = 'CUBE'
ob_bloco_stone_wall_4343_3384_z0.parent = ob_parede_externa_leste_x4343_y3384_3398
ob_bloco_stone_wall_4343_3384_z0.matrix_parent_inverse = Matrix(((1.0, -0.0, 0.0, -3.5), (-0.0, 1.0, -0.0, 0.0), (0.0, -0.0, 1.0, -0.0), (-0.0, 0.0, -0.0, 1.0)))
ob_bloco_stone_wall_4343_3384_z0.location = (3.175, -7.0, 1.2)
ob_bloco_stone_wall_4343_3385_z0.parent = ob_parede_externa_leste_x4343_y3384_3398
ob_bloco_stone_wall_4343_3385_z0.matrix_parent_inverse = Matrix(((1.0, -0.0, 0.0, -3.5), (-0.0, 1.0, -0.0, 0.0), (0.0, -0.0, 1.0, -0.0), (-0.0, 0.0, -0.0, 1.0)))
ob_bloco_stone_wall_4343_3385_z0.location = (3.175, -6.0, 1.2)
ob_bloco_stone_wall_4343_3386_z0.parent = ob_parede_externa_leste_x4343_y3384_3398
ob_bloco_stone_wall_4343_3386_z0.matrix_parent_inverse = Matrix(((1.0, -0.0, 0.0, -3.5), (-0.0, 1.0, -0.0, 0.0), (0.0, -0.0, 1.0, -0.0), (-0.0, 0.0, -0.0, 1.0)))
ob_bloco_stone_wall_4343_3386_z0.location = (3.175, -5.0, 1.2)
ob_bloco_stone_wall_4343_3387_z0.parent = ob_parede_externa_leste_x4343_y3384_3398
ob_bloco_stone_wall_4343_3387_z0.matrix_parent_inverse = Matrix(((1.0, -0.0, 0.0, -3.5), (-0.0, 1.0, -0.0, 0.0), (0.0, -0.0, 1.0, -0.0), (-0.0, 0.0, -0.0, 1.0)))
ob_bloco_stone_wall_4343_3387_z0.location = (3.175, -4.0, 1.2)
ob_bloco_stone_post_4343_3387_z0.parent = ob_parede_externa_leste_x4343_y3384_3398
ob_bloco_stone_post_4343_3387_z0.matrix_parent_inverse = Matrix(((1.0, -0.0, 0.0, -3.5), (-0.0, 1.0, -0.0, 0.0), (0.0, -0.0, 1.0, -0.0), (-0.0, 0.0, -0.0, 1.0)))
ob_bloco_stone_post_4343_3387_z0.location = (3.175, -4.0, 1.2)
ob_bloco_stone_wall_4343_3388_z0.parent = ob_parede_externa_leste_x4343_y3384_3398
ob_bloco_stone_wall_4343_3388_z0.matrix_parent_inverse = Matrix(((1.0, -0.0, 0.0, -3.5), (-0.0, 1.0, -0.0, 0.0), (0.0, -0.0, 1.0, -0.0), (-0.0, 0.0, -0.0, 1.0)))
ob_bloco_stone_wall_4343_3388_z0.location = (3.175, -3.0, 1.2)
ob_bloco_stone_wall_4343_3389_z0.parent = ob_parede_externa_leste_x4343_y3384_3398
ob_bloco_stone_wall_4343_3389_z0.matrix_parent_inverse = Matrix(((1.0, -0.0, 0.0, -3.5), (-0.0, 1.0, -0.0, 0.0), (0.0, -0.0, 1.0, -0.0), (-0.0, 0.0, -0.0, 1.0)))
ob_bloco_stone_wall_4343_3389_z0.location = (3.175, -2.0, 1.2)
ob_bloco_stone_post_4343_3389_z0.parent = ob_parede_externa_leste_x4343_y3384_3398
ob_bloco_stone_post_4343_3389_z0.matrix_parent_inverse = Matrix(((1.0, -0.0, 0.0, -3.5), (-0.0, 1.0, -0.0, 0.0), (0.0, -0.0, 1.0, -0.0), (-0.0, 0.0, -0.0, 1.0)))
ob_bloco_stone_post_4343_3389_z0.location = (3.175, -2.0, 1.2)
ob_bloco_stone_wall_4343_3390_z0.parent = ob_parede_externa_leste_x4343_y3384_3398
ob_bloco_stone_wall_4343_3390_z0.matrix_parent_inverse = Matrix(((1.0, -0.0, 0.0, -3.5), (-0.0, 1.0, -0.0, 0.0), (0.0, -0.0, 1.0, -0.0), (-0.0, 0.0, -0.0, 1.0)))
ob_bloco_stone_wall_4343_3390_z0.location = (3.175, -1.0, 1.2)
ob_bloco_stone_wall_4343_3391_z0.parent = ob_parede_externa_leste_x4343_y3384_3398
ob_bloco_stone_wall_4343_3391_z0.matrix_parent_inverse = Matrix(((1.0, -0.0, 0.0, -3.5), (-0.0, 1.0, -0.0, 0.0), (0.0, -0.0, 1.0, -0.0), (-0.0, 0.0, -0.0, 1.0)))
ob_bloco_stone_wall_4343_3391_z0.location = (3.175, 0.0, 1.2)
ob_bloco_stone_post_4343_3391_z0.parent = ob_parede_externa_leste_x4343_y3384_3398
ob_bloco_stone_post_4343_3391_z0.matrix_parent_inverse = Matrix(((1.0, -0.0, 0.0, -3.5), (-0.0, 1.0, -0.0, 0.0), (0.0, -0.0, 1.0, -0.0), (-0.0, 0.0, -0.0, 1.0)))
ob_bloco_stone_post_4343_3391_z0.location = (3.175, 0.0, 1.2)
ob_bloco_stone_wall_4343_3392_z0.parent = ob_parede_externa_leste_x4343_y3384_3398
ob_bloco_stone_wall_4343_3392_z0.matrix_parent_inverse = Matrix(((1.0, -0.0, 0.0, -3.5), (-0.0, 1.0, -0.0, 0.0), (0.0, -0.0, 1.0, -0.0), (-0.0, 0.0, -0.0, 1.0)))
ob_bloco_stone_wall_4343_3392_z0.location = (3.175, 1.0, 1.2)
ob_bloco_stone_wall_4343_3393_z0.parent = ob_parede_externa_leste_x4343_y3384_3398
ob_bloco_stone_wall_4343_3393_z0.matrix_parent_inverse = Matrix(((1.0, -0.0, 0.0, -3.5), (-0.0, 1.0, -0.0, 0.0), (0.0, -0.0, 1.0, -0.0), (-0.0, 0.0, -0.0, 1.0)))
ob_bloco_stone_wall_4343_3393_z0.location = (3.175, 2.0, 1.2)
ob_bloco_stone_wall_4343_3394_z0.parent = ob_parede_externa_leste_x4343_y3384_3398
ob_bloco_stone_wall_4343_3394_z0.matrix_parent_inverse = Matrix(((1.0, -0.0, 0.0, -3.5), (-0.0, 1.0, -0.0, 0.0), (0.0, -0.0, 1.0, -0.0), (-0.0, 0.0, -0.0, 1.0)))
ob_bloco_stone_wall_4343_3394_z0.location = (3.175, 3.0, 1.2)
ob_bloco_stone_wall_4343_3395_z0.parent = ob_parede_externa_leste_x4343_y3384_3398
ob_bloco_stone_wall_4343_3395_z0.matrix_parent_inverse = Matrix(((1.0, -0.0, 0.0, -3.5), (-0.0, 1.0, -0.0, 0.0), (0.0, -0.0, 1.0, -0.0), (-0.0, 0.0, -0.0, 1.0)))
ob_bloco_stone_wall_4343_3395_z0.location = (3.175, 4.0, 1.2)
ob_bloco_stone_wall_4343_3396_z0.parent = ob_parede_externa_leste_x4343_y3384_3398
ob_bloco_stone_wall_4343_3396_z0.matrix_parent_inverse = Matrix(((1.0, -0.0, 0.0, -3.5), (-0.0, 1.0, -0.0, 0.0), (0.0, -0.0, 1.0, -0.0), (-0.0, 0.0, -0.0, 1.0)))
ob_bloco_stone_wall_4343_3396_z0.location = (3.175, 5.0, 1.2)
ob_bloco_stone_wall_4343_3397_z0.parent = ob_parede_externa_leste_x4343_y3384_3398
ob_bloco_stone_wall_4343_3397_z0.matrix_parent_inverse = Matrix(((1.0, -0.0, 0.0, -3.5), (-0.0, 1.0, -0.0, 0.0), (0.0, -0.0, 1.0, -0.0), (-0.0, 0.0, -0.0, 1.0)))
ob_bloco_stone_wall_4343_3397_z0.location = (3.175, 6.0, 1.2)
ob_bloco_stone_wall_4343_3398_z0_001.parent = ob_parede_externa_leste_x4343_y3384_3398
ob_bloco_stone_wall_4343_3398_z0_001.matrix_parent_inverse = Matrix(((1.0, -0.0, 0.0, -3.5), (-0.0, 1.0, -0.0, 0.0), (0.0, -0.0, 1.0, -0.0), (-0.0, 0.0, -0.0, 1.0)))
ob_bloco_stone_wall_4343_3398_z0_001.location = (3.175, 7.0, 1.2)
ob_parede_interna_ew_02_y3384_x4336_4336.location = (-3.5, -7.0, 0.0)
ob_parede_interna_ew_02_y3384_x4336_4336.empty_display_type = 'CUBE'
ob_bloco_stone_wall_4336_3384_z0.parent = ob_parede_interna_ew_02_y3384_x4336_4336
ob_bloco_stone_wall_4336_3384_z0.matrix_parent_inverse = Matrix(((1.0, -0.0, 0.0, 3.5), (-0.0, 1.0, -0.0, 7.0), (0.0, -0.0, 1.0, -0.0), (-0.0, 0.0, -0.0, 1.0)))
ob_bloco_stone_wall_4336_3384_z0.location = (-3.5, -7.325, 1.2)
ob_parede_interna_ew_03_y3390_x4336_4336.location = (-3.5, -1.0, 0.0)
ob_parede_interna_ew_03_y3390_x4336_4336.empty_display_type = 'CUBE'
ob_bloco_stone_wall_4336_3390_z0.parent = ob_parede_interna_ew_03_y3390_x4336_4336
ob_bloco_stone_wall_4336_3390_z0.matrix_parent_inverse = Matrix(((1.0, -0.0, 0.0, 3.5), (-0.0, 1.0, -0.0, 1.0), (0.0, -0.0, 1.0, -0.0), (-0.0, 0.0, -0.0, 1.0)))
ob_bloco_stone_wall_4336_3390_z0.location = (-3.5, -1.325, 1.2)
ob_pisos_lajes.location = (0.0, 0.0, 0.0)
ob_pisos_lajes.empty_display_type = 'CUBE'
ob_piso_stone_4337_3399_z0.parent = ob_pisos_lajes
ob_piso_stone_4337_3399_z0.location = (-2.5, 8.0, -0.05)

# ---- collection membership
col_01_paredes_externas.objects.link(ob_parede_externa_norte_y3383_x4343_4343)
col_01_paredes_externas.objects.link(ob_bloco_stone_post_4343_3383_z0)
col_01_paredes_externas.objects.link(ob_parede_externa_sul_y3398_x4337_4343)
col_01_paredes_externas.objects.link(ob_bloco_stone_wall_4337_3398_z0)
col_01_paredes_externas.objects.link(ob_bloco_stone_wall_4338_3398_z0)
col_01_paredes_externas.objects.link(ob_bloco_stone_wall_4339_3398_z0)
col_01_paredes_externas.objects.link(ob_bloco_stone_wall_4340_3398_z0)
col_01_paredes_externas.objects.link(ob_bloco_stone_wall_4341_3398_z0)
col_01_paredes_externas.objects.link(ob_bloco_stone_wall_4342_3398_z0)
col_01_paredes_externas.objects.link(ob_bloco_stone_wall_4343_3398_z0)
col_01_paredes_externas.objects.link(ob_parede_externa_oeste_x4336_y3383_3384)
col_01_paredes_externas.objects.link(ob_bloco_stone_wall_4336_3383_z0)
col_01_paredes_externas.objects.link(ob_bloco_stone_wall_4336_3384_z0_001)
col_01_paredes_externas.objects.link(ob_parede_externa_oeste_x4336_y3391_3398)
col_01_paredes_externas.objects.link(ob_bloco_stone_wall_4336_3391_z0)
col_01_paredes_externas.objects.link(ob_bloco_stone_wall_4336_3392_z0)
col_01_paredes_externas.objects.link(ob_bloco_stone_wall_4336_3393_z0)
col_01_paredes_externas.objects.link(ob_bloco_stone_arch_4336_3393_z0)
col_01_paredes_externas.objects.link(ob_bloco_stone_wall_4336_3394_z0)
col_01_paredes_externas.objects.link(ob_bloco_stone_wall_4336_3395_z0)
col_01_paredes_externas.objects.link(ob_bloco_stone_wall_4336_3396_z0)
col_01_paredes_externas.objects.link(ob_bloco_stone_arch_4336_3396_z0)
col_01_paredes_externas.objects.link(ob_bloco_stone_wall_4336_3397_z0)
col_01_paredes_externas.objects.link(ob_bloco_stone_wall_4336_3398_z0)
col_01_paredes_externas.objects.link(ob_parede_externa_leste_x4343_y3384_3398)
col_01_paredes_externas.objects.link(ob_bloco_stone_wall_4343_3384_z0)
col_01_paredes_externas.objects.link(ob_bloco_stone_wall_4343_3385_z0)
col_01_paredes_externas.objects.link(ob_bloco_stone_wall_4343_3386_z0)
col_01_paredes_externas.objects.link(ob_bloco_stone_wall_4343_3387_z0)
col_01_paredes_externas.objects.link(ob_bloco_stone_post_4343_3387_z0)
col_01_paredes_externas.objects.link(ob_bloco_stone_wall_4343_3388_z0)
col_01_paredes_externas.objects.link(ob_bloco_stone_wall_4343_3389_z0)
col_01_paredes_externas.objects.link(ob_bloco_stone_post_4343_3389_z0)
col_01_paredes_externas.objects.link(ob_bloco_stone_wall_4343_3390_z0)
col_01_paredes_externas.objects.link(ob_bloco_stone_wall_4343_3391_z0)
col_01_paredes_externas.objects.link(ob_bloco_stone_post_4343_3391_z0)
col_01_paredes_externas.objects.link(ob_bloco_stone_wall_4343_3392_z0)
col_01_paredes_externas.objects.link(ob_bloco_stone_wall_4343_3393_z0)
col_01_paredes_externas.objects.link(ob_bloco_stone_wall_4343_3394_z0)
col_01_paredes_externas.objects.link(ob_bloco_stone_wall_4343_3395_z0)
col_01_paredes_externas.objects.link(ob_bloco_stone_wall_4343_3396_z0)
col_01_paredes_externas.objects.link(ob_bloco_stone_wall_4343_3397_z0)
col_01_paredes_externas.objects.link(ob_bloco_stone_wall_4343_3398_z0_001)
col_02_paredes_internas.objects.link(ob_parede_interna_ew_02_y3384_x4336_4336)
col_02_paredes_internas.objects.link(ob_bloco_stone_wall_4336_3384_z0)
col_02_paredes_internas.objects.link(ob_parede_interna_ew_03_y3390_x4336_4336)
col_02_paredes_internas.objects.link(ob_bloco_stone_wall_4336_3390_z0)
col_03_pisos_escadas.objects.link(ob_pisos_lajes)
col_03_pisos_escadas.objects.link(ob_piso_stone_4337_3399_z0)

# ---- scene / render settings (as saved in the file)
scene.frame_start = 1; scene.frame_end = 250; scene.frame_set(1)
scene.render.engine = 'BLENDER_EEVEE_NEXT'
scene.render.bake_bias = 0.0
scene.render.bake_samples = 0
scene.cycles.sampling_pattern = 'TABULATED_SOBOL'
scene.eevee.use_volume_custom_range = False
bpy.context.view_layer.update()

# ---- added for rendering (the .blend has no active camera and no usable light): camera, sun + grey world if the file has none
cam_auto = bpy.data.cameras.new('AutoCamera')
cam_auto.lens = 50.0
cam_auto.sensor_width = 36.0
cam_auto.clip_end = 1000.0
ob_auto_camera = bpy.data.objects.new('AutoCamera', cam_auto)
scene.collection.objects.link(ob_auto_camera)
ob_auto_camera.location = (17.5366, -21.0439, 15.1793)
ob_auto_camera.rotation_euler = (1.09748, -7.21219e-08, 0.694738)
scene.camera = ob_auto_camera
light_auto_sun = bpy.data.lights.new('AutoSun', 'SUN')
light_auto_sun.energy = 3.0
light_auto_sun.angle = 0.0523599
ob_auto_sun = bpy.data.objects.new('AutoSun', light_auto_sun)
scene.collection.objects.link(ob_auto_sun)
ob_auto_sun.rotation_euler = (0.872665, 0.174533, 0.523599)
if scene.world is None:
    world_auto = bpy.data.worlds.new('AutoWorld')
    world_auto.color = (0.3, 0.3, 0.3)
    scene.world = world_auto
bpy.context.view_layer.update()
